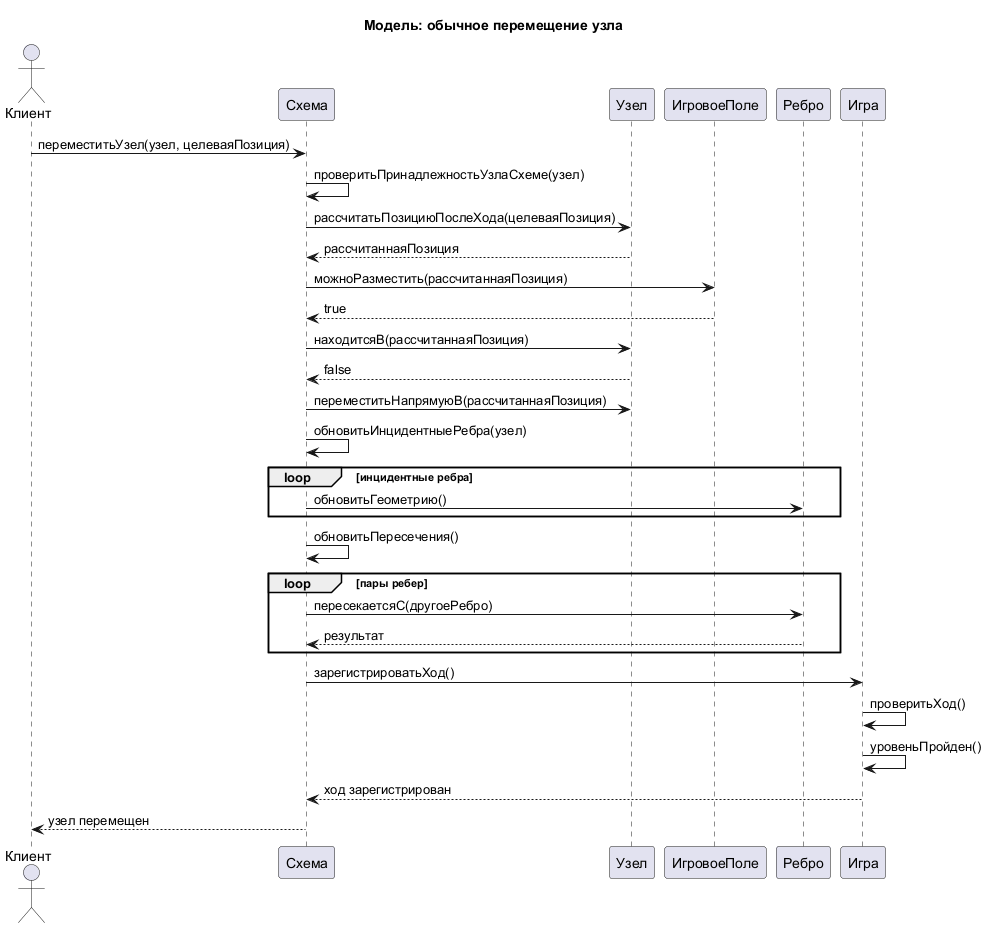

The diagram above was rendered by PlantUML. Its source (embedded in the PNG):
@startuml
title Модель: обычное перемещение узла

actor Клиент
participant "Схема" as Схема
participant "Узел" as Узел
participant "ИгровоеПоле" as ИгровоеПоле
participant "Ребро" as Ребро
participant "Игра" as Игра

Клиент -> Схема : переместитьУзел(узел, целеваяПозиция)
Схема -> Схема : проверитьПринадлежностьУзлаСхеме(узел)
Схема -> Узел : рассчитатьПозициюПослеХода(целеваяПозиция)
Узел --> Схема : рассчитаннаяПозиция
Схема -> ИгровоеПоле : можноРазместить(рассчитаннаяПозиция)
ИгровоеПоле --> Схема : true
Схема -> Узел : находитсяВ(рассчитаннаяПозиция)
Узел --> Схема : false
Схема -> Узел : переместитьНапрямуюВ(рассчитаннаяПозиция)
Схема -> Схема : обновитьИнцидентныеРебра(узел)
loop инцидентные ребра
    Схема -> Ребро : обновитьГеометрию()
end
Схема -> Схема : обновитьПересечения()
loop пары ребер
    Схема -> Ребро : пересекаетсяС(другоеРебро)
    Ребро --> Схема : результат
end
Схема -> Игра : зарегистрироватьХод()
Игра -> Игра : проверитьХод()
Игра -> Игра : уровеньПройден()
Игра --> Схема : ход зарегистрирован
Схема --> Клиент : узел перемещен

@enduml